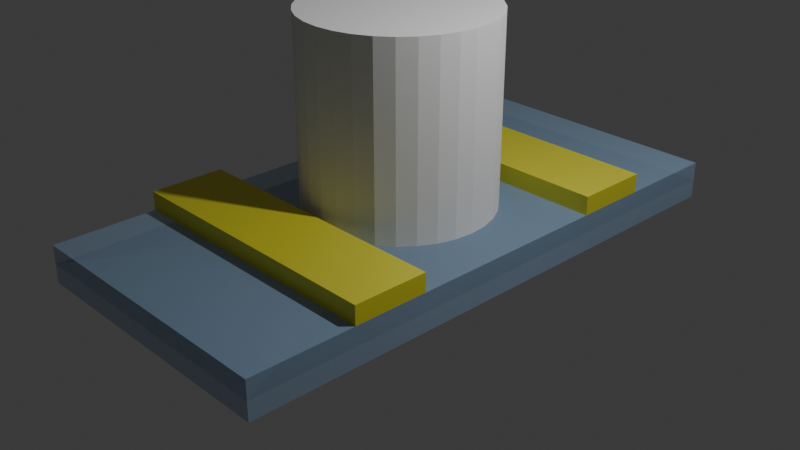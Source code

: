 # Source: congif1.blend  (saved by Blender 4.1.24; exported with 4.5.12 LTS)
import bpy
from mathutils import Matrix  # noqa: F401  (used for matrix-valued properties, if any)

bpy.ops.wm.read_factory_settings(use_empty=True)
scene = bpy.context.scene
scene.name = 'Scene'

# ---- collections
col_collection = bpy.data.collections.new('Collection'); scene.collection.children.link(col_collection)

# ---- materials (node trees are filled in below, after node groups)
mat_dielectric = bpy.data.materials.new('dielectric')
mat_dielectric.alpha_threshold = 0.0
mat_dielectric.use_transparent_shadow = False
mat_dielectric.roughness = 0.5
mat_dielectric.line_color = (0.0, 0.0, 0.0, 1.0)
mat_gate = bpy.data.materials.new('gate')
mat_gate.alpha_threshold = 0.0
mat_gate.use_transparent_shadow = False
mat_gate.roughness = 0.5
mat_gate.line_color = (0.0, 0.0, 0.0, 1.0)
mat_qsystem = bpy.data.materials.new('Qsystem')
mat_qsystem.alpha_threshold = 0.0
mat_qsystem.use_transparent_shadow = False
mat_qsystem.roughness = 0.5
mat_qsystem.line_color = (0.0, 0.0, 0.0, 1.0)

# ---- material node trees
mat_dielectric.use_nodes = True; mat_dielectric.node_tree.nodes.clear()
_N = mat_dielectric.node_tree.nodes; _L = mat_dielectric.node_tree.links
n0 = _N.new('ShaderNodeOutputMaterial'); n0.name = 'Material Output'; n0.location = (300, 300)
n1 = _N.new('ShaderNodeBsdfPrincipled'); n1.name = 'Principled BSDF'; n1.location = (10, 300)
n1.inputs[0].default_value = (0.3838, 0.5757, 0.8003, 1.0)
n1.inputs[3].default_value = 1.45
n1.inputs[4].default_value = 0.4432
_L.new(n1.outputs[0], n0.inputs[0])
n0.is_active_output = True
mat_gate.use_nodes = True; mat_gate.node_tree.nodes.clear()
_N = mat_gate.node_tree.nodes; _L = mat_gate.node_tree.links
n0 = _N.new('ShaderNodeOutputMaterial'); n0.name = 'Material Output'; n0.location = (300, 300)
n1 = _N.new('ShaderNodeBsdfPrincipled'); n1.name = 'Principled BSDF'; n1.location = (10, 300)
n1.inputs[0].default_value = (0.8003, 0.7424, 0.05895, 1.0)
n1.inputs[1].default_value = 0.2718
n1.inputs[3].default_value = 1.45
_L.new(n1.outputs[0], n0.inputs[0])
n0.is_active_output = True
mat_qsystem.use_nodes = True; mat_qsystem.node_tree.nodes.clear()
_N = mat_qsystem.node_tree.nodes; _L = mat_qsystem.node_tree.links
n0 = _N.new('ShaderNodeOutputMaterial'); n0.name = 'Material Output'; n0.location = (300, 300)
n1 = _N.new('ShaderNodeBsdfPrincipled'); n1.name = 'Principled BSDF'; n1.location = (10, 300)
n1.inputs[0].default_value = (0.0006808, 0.003613, 0.004303, 1.0)
n1.inputs[1].default_value = 0.2718
n1.inputs[3].default_value = 1.45
_L.new(n1.outputs[0], n0.inputs[0])
n0.is_active_output = True

# ---- world
world_world = bpy.data.worlds.new('World'); scene.world = world_world
world_world.use_nodes = True; world_world.node_tree.nodes.clear()
_N = world_world.node_tree.nodes; _L = world_world.node_tree.links
n0 = _N.new('ShaderNodeOutputWorld'); n0.name = 'World Output'; n0.location = (300, 300)
n1 = _N.new('ShaderNodeBackground'); n1.name = 'Background'; n1.location = (10, 300)
n1.inputs[0].default_value = (0.05088, 0.05088, 0.05088, 1.0)
_L.new(n1.outputs[0], n0.inputs[0])
n0.is_active_output = True
world_world.color = (0.05088, 0.05088, 0.05088)
world_world.use_sun_shadow = False
world_world.sun_shadow_jitter_overblur = 0.0

# ---- cameras
cam_camera = bpy.data.cameras.new('Camera')
cam_camera.clip_end = 100.0
cam_camera.ortho_scale = 7.314

# ---- lights
light_light = bpy.data.lights.new('Light', 'POINT')
light_light.transmission_factor = 0.0
light_light.energy = 1000.0
light_light.shadow_soft_size = 0.1
light_light.shadow_maximum_resolution = 0.006
light_light.use_absolute_resolution = True

# ---- meshes
me_cube = bpy.data.meshes.new('Cube')
me_cube.from_pydata([(1.0, 1.0, 1.0), (1.0, 1.0, -1.0), (1.0, -1.0, 1.0), (1.0, -1.0, -1.0), (-1.0, 1.0, 1.0), (-1.0, 1.0, -1.0), (-1.0, -1.0, 1.0), (-1.0, -1.0, -1.0)], [], [(0, 4, 6, 2), (3, 2, 6, 7), (7, 6, 4, 5), (5, 1, 3, 7), (1, 0, 2, 3), (5, 4, 0, 1)])
_uv = me_cube.uv_layers.new(name='UVMap')
_uv.uv.foreach_set('vector', [0.625, 0.5, 0.875, 0.5, 0.875, 0.75, 0.625, 0.75, 0.375, 0.75, 0.625, 0.75, 0.625, 1.0, 0.375, 1.0, 0.375, 0.0, 0.625, 0.0, 0.625, 0.25, 0.375, 0.25, 0.125, 0.5, 0.375, 0.5, 0.375, 0.75, 0.125, 0.75, 0.375, 0.5, 0.625, 0.5, 0.625, 0.75, 0.375, 0.75, 0.375, 0.25, 0.625, 0.25, 0.625, 0.5, 0.375, 0.5])
me_cube.materials.append(mat_dielectric)
me_cube.use_mirror_vertex_groups = False
me_cube.update()
me_cube_001 = bpy.data.meshes.new('Cube.001')
me_cube_001.from_pydata([(1.0, 1.0, 1.0), (1.0, 1.0, -1.0), (1.0, -1.0, 1.0), (1.0, -1.0, -1.0), (-1.0, 1.0, 1.0), (-1.0, 1.0, -1.0), (-1.0, -1.0, 1.0), (-1.0, -1.0, -1.0)], [], [(0, 4, 6, 2), (3, 2, 6, 7), (7, 6, 4, 5), (5, 1, 3, 7), (1, 0, 2, 3), (5, 4, 0, 1)])
_uv = me_cube_001.uv_layers.new(name='UVMap')
_uv.uv.foreach_set('vector', [0.625, 0.5, 0.875, 0.5, 0.875, 0.75, 0.625, 0.75, 0.375, 0.75, 0.625, 0.75, 0.625, 1.0, 0.375, 1.0, 0.375, 0.0, 0.625, 0.0, 0.625, 0.25, 0.375, 0.25, 0.125, 0.5, 0.375, 0.5, 0.375, 0.75, 0.125, 0.75, 0.375, 0.5, 0.625, 0.5, 0.625, 0.75, 0.375, 0.75, 0.375, 0.25, 0.625, 0.25, 0.625, 0.5, 0.375, 0.5])
me_cube_001.materials.append(mat_dielectric)
me_cube_001.use_mirror_vertex_groups = False
me_cube_001.update()
me_cube_002 = bpy.data.meshes.new('Cube.002')
me_cube_002.from_pydata([(1.0, 1.0, 1.0), (1.0, 1.0, -1.0), (1.0, -1.0, 1.0), (1.0, -1.0, -1.0), (-1.0, 1.0, 1.0), (-1.0, 1.0, -1.0), (-1.0, -1.0, 1.0), (-1.0, -1.0, -1.0)], [], [(0, 4, 6, 2), (3, 2, 6, 7), (7, 6, 4, 5), (5, 1, 3, 7), (1, 0, 2, 3), (5, 4, 0, 1)])
_uv = me_cube_002.uv_layers.new(name='UVMap')
_uv.uv.foreach_set('vector', [0.625, 0.5, 0.875, 0.5, 0.875, 0.75, 0.625, 0.75, 0.375, 0.75, 0.625, 0.75, 0.625, 1.0, 0.375, 1.0, 0.375, 0.0, 0.625, 0.0, 0.625, 0.25, 0.375, 0.25, 0.125, 0.5, 0.375, 0.5, 0.375, 0.75, 0.125, 0.75, 0.375, 0.5, 0.625, 0.5, 0.625, 0.75, 0.375, 0.75, 0.375, 0.25, 0.625, 0.25, 0.625, 0.5, 0.375, 0.5])
me_cube_002.materials.append(mat_gate)
me_cube_002.use_mirror_vertex_groups = False
me_cube_002.update()
me_cube_003 = bpy.data.meshes.new('Cube.003')
me_cube_003.from_pydata([(1.0, 1.0, 1.0), (1.0, 1.0, -1.0), (1.0, -1.0, 1.0), (1.0, -1.0, -1.0), (-1.0, 1.0, 1.0), (-1.0, 1.0, -1.0), (-1.0, -1.0, 1.0), (-1.0, -1.0, -1.0)], [], [(0, 4, 6, 2), (3, 2, 6, 7), (7, 6, 4, 5), (5, 1, 3, 7), (1, 0, 2, 3), (5, 4, 0, 1)])
_uv = me_cube_003.uv_layers.new(name='UVMap')
_uv.uv.foreach_set('vector', [0.625, 0.5, 0.875, 0.5, 0.875, 0.75, 0.625, 0.75, 0.375, 0.75, 0.625, 0.75, 0.625, 1.0, 0.375, 1.0, 0.375, 0.0, 0.625, 0.0, 0.625, 0.25, 0.375, 0.25, 0.125, 0.5, 0.375, 0.5, 0.375, 0.75, 0.125, 0.75, 0.375, 0.5, 0.625, 0.5, 0.625, 0.75, 0.375, 0.75, 0.375, 0.25, 0.625, 0.25, 0.625, 0.5, 0.375, 0.5])
me_cube_003.materials.append(mat_gate)
me_cube_003.use_mirror_vertex_groups = False
me_cube_003.update()
me_plane = bpy.data.meshes.new('Plane')
me_plane.from_pydata([(-1.0, -1.0, 0.0), (1.0, -1.0, 0.0), (-1.0, 1.0, 0.0), (1.0, 1.0, 0.0)], [], [(0, 1, 3, 2)])
_uv = me_plane.uv_layers.new(name='UVMap')
_uv.uv.foreach_set('vector', [0.0, 0.0, 1.0, 0.0, 1.0, 1.0, 0.0, 1.0])
me_plane.materials.append(mat_qsystem)
me_plane.update()
me_cylinder = bpy.data.meshes.new('Cylinder')
me_cylinder.from_pydata([(0.0, 1.0, -1.0), (0.0, 1.0, 1.0), (0.1951, 0.9808, -1.0), (0.1951, 0.9808, 1.0), (0.3827, 0.9239, -1.0), (0.3827, 0.9239, 1.0), (0.5556, 0.8315, -1.0), (0.5556, 0.8315, 1.0), (0.7071, 0.7071, -1.0), (0.7071, 0.7071, 1.0), (0.8315, 0.5556, -1.0), (0.8315, 0.5556, 1.0), (0.9239, 0.3827, -1.0), (0.9239, 0.3827, 1.0), (0.9808, 0.1951, -1.0), (0.9808, 0.1951, 1.0), (1.0, 0.0, -1.0), (1.0, 0.0, 1.0), (0.9808, -0.1951, -1.0), (0.9808, -0.1951, 1.0), (0.9239, -0.3827, -1.0), (0.9239, -0.3827, 1.0), (0.8315, -0.5556, -1.0), (0.8315, -0.5556, 1.0), (0.7071, -0.7071, -1.0), (0.7071, -0.7071, 1.0), (0.5556, -0.8315, -1.0), (0.5556, -0.8315, 1.0), (0.3827, -0.9239, -1.0), (0.3827, -0.9239, 1.0), (0.1951, -0.9808, -1.0), (0.1951, -0.9808, 1.0), (0.0, -1.0, -1.0), (0.0, -1.0, 1.0), (-0.1951, -0.9808, -1.0), (-0.1951, -0.9808, 1.0), (-0.3827, -0.9239, -1.0), (-0.3827, -0.9239, 1.0), (-0.5556, -0.8315, -1.0), (-0.5556, -0.8315, 1.0), (-0.7071, -0.7071, -1.0), (-0.7071, -0.7071, 1.0), (-0.8315, -0.5556, -1.0), (-0.8315, -0.5556, 1.0), (-0.9239, -0.3827, -1.0), (-0.9239, -0.3827, 1.0), (-0.9808, -0.1951, -1.0), (-0.9808, -0.1951, 1.0), (-1.0, 0.0, -1.0), (-1.0, 0.0, 1.0), (-0.9808, 0.1951, -1.0), (-0.9808, 0.1951, 1.0), (-0.9239, 0.3827, -1.0), (-0.9239, 0.3827, 1.0), (-0.8315, 0.5556, -1.0), (-0.8315, 0.5556, 1.0), (-0.7071, 0.7071, -1.0), (-0.7071, 0.7071, 1.0), (-0.5556, 0.8315, -1.0), (-0.5556, 0.8315, 1.0), (-0.3827, 0.9239, -1.0), (-0.3827, 0.9239, 1.0), (-0.1951, 0.9808, -1.0), (-0.1951, 0.9808, 1.0)], [], [(0, 1, 3, 2), (2, 3, 5, 4), (4, 5, 7, 6), (6, 7, 9, 8), (8, 9, 11, 10), (10, 11, 13, 12), (12, 13, 15, 14), (14, 15, 17, 16), (16, 17, 19, 18), (18, 19, 21, 20), (20, 21, 23, 22), (22, 23, 25, 24), (24, 25, 27, 26), (26, 27, 29, 28), (28, 29, 31, 30), (30, 31, 33, 32), (32, 33, 35, 34), (34, 35, 37, 36), (36, 37, 39, 38), (38, 39, 41, 40), (40, 41, 43, 42), (42, 43, 45, 44), (44, 45, 47, 46), (46, 47, 49, 48), (48, 49, 51, 50), (50, 51, 53, 52), (52, 53, 55, 54), (54, 55, 57, 56), (56, 57, 59, 58), (58, 59, 61, 60), (3, 1, 63, 61, 59, 57, 55, 53, 51, 49, 47, 45, 43, 41, 39, 37, 35, 33, 31, 29, 27, 25, 23, 21, 19, 17, 15, 13, 11, 9, 7, 5), (60, 61, 63, 62), (62, 63, 1, 0), (0, 2, 4, 6, 8, 10, 12, 14, 16, 18, 20, 22, 24, 26, 28, 30, 32, 34, 36, 38, 40, 42, 44, 46, 48, 50, 52, 54, 56, 58, 60, 62)])
_uv = me_cylinder.uv_layers.new(name='UVMap')
_uv.uv.foreach_set('vector', [1.0, 0.5, 1.0, 1.0, 0.9688, 1.0, 0.9688, 0.5, 0.9688, 0.5, 0.9688, 1.0, 0.9375, 1.0, 0.9375, 0.5, 0.9375, 0.5, 0.9375, 1.0, 0.9062, 1.0, 0.9062, 0.5, 0.9062, 0.5, 0.9062, 1.0, 0.875, 1.0, 0.875, 0.5, 0.875, 0.5, 0.875, 1.0, 0.8438, 1.0, 0.8438, 0.5, 0.8438, 0.5, 0.8438, 1.0, 0.8125, 1.0, 0.8125, 0.5, 0.8125, 0.5, 0.8125, 1.0, 0.7812, 1.0, 0.7812, 0.5, 0.7812, 0.5, 0.7812, 1.0, 0.75, 1.0, 0.75, 0.5, 0.75, 0.5, 0.75, 1.0, 0.7188, 1.0, 0.7188, 0.5, 0.7188, 0.5, 0.7188, 1.0, 0.6875, 1.0, 0.6875, 0.5, 0.6875, 0.5, 0.6875, 1.0, 0.6562, 1.0, 0.6562, 0.5, 0.6562, 0.5, 0.6562, 1.0, 0.625, 1.0, 0.625, 0.5, 0.625, 0.5, 0.625, 1.0, 0.5938, 1.0, 0.5938, 0.5, 0.5938, 0.5, 0.5938, 1.0, 0.5625, 1.0, 0.5625, 0.5, 0.5625, 0.5, 0.5625, 1.0, 0.5312, 1.0, 0.5312, 0.5, 0.5312, 0.5, 0.5312, 1.0, 0.5, 1.0, 0.5, 0.5, 0.5, 0.5, 0.5, 1.0, 0.4688, 1.0, 0.4688, 0.5, 0.4688, 0.5, 0.4688, 1.0, 0.4375, 1.0, 0.4375, 0.5, 0.4375, 0.5, 0.4375, 1.0, 0.4062, 1.0, 0.4062, 0.5, 0.4062, 0.5, 0.4062, 1.0, 0.375, 1.0, 0.375, 0.5, 0.375, 0.5, 0.375, 1.0, 0.3438, 1.0, 0.3438, 0.5, 0.3438, 0.5, 0.3438, 1.0, 0.3125, 1.0, 0.3125, 0.5, 0.3125, 0.5, 0.3125, 1.0, 0.2812, 1.0, 0.2812, 0.5, 0.2812, 0.5, 0.2812, 1.0, 0.25, 1.0, 0.25, 0.5, 0.25, 0.5, 0.25, 1.0, 0.2188, 1.0, 0.2188, 0.5, 0.2188, 0.5, 0.2188, 1.0, 0.1875, 1.0, 0.1875, 0.5, 0.1875, 0.5, 0.1875, 1.0, 0.1562, 1.0, 0.1562, 0.5, 0.1562, 0.5, 0.1562, 1.0, 0.125, 1.0, 0.125, 0.5, 0.125, 0.5, 0.125, 1.0, 0.09375, 1.0, 0.09375, 0.5, 0.09375, 0.5, 0.09375, 1.0, 0.0625, 1.0, 0.0625, 0.5, 0.2968, 0.4854, 0.25, 0.49, 0.2032, 0.4854, 0.1582, 0.4717, 0.1167, 0.4496, 0.08029, 0.4197, 0.05045, 0.3833, 0.02827, 0.3418, 0.01461, 0.2968, 0.01, 0.25, 0.01461, 0.2032, 0.02827, 0.1582, 0.05045, 0.1167, 0.08029, 0.08029, 0.1167, 0.05045, 0.1582, 0.02827, 0.2032, 0.01461, 0.25, 0.01, 0.2968, 0.01461, 0.3418, 0.02827, 0.3833, 0.05045, 0.4197, 0.08029, 0.4496, 0.1167, 0.4717, 0.1582, 0.4854, 0.2032, 0.49, 0.25, 0.4854, 0.2968, 0.4717, 0.3418, 0.4496, 0.3833, 0.4197, 0.4197, 0.3833, 0.4496, 0.3418, 0.4717, 0.0625, 0.5, 0.0625, 1.0, 0.03125, 1.0, 0.03125, 0.5, 0.03125, 0.5, 0.03125, 1.0, 0.0, 1.0, 0.0, 0.5, 0.75, 0.49, 0.7968, 0.4854, 0.8418, 0.4717, 0.8833, 0.4496, 0.9197, 0.4197, 0.9496, 0.3833, 0.9717, 0.3418, 0.9854, 0.2968, 0.99, 0.25, 0.9854, 0.2032, 0.9717, 0.1582, 0.9496, 0.1167, 0.9197, 0.08029, 0.8833, 0.05045, 0.8418, 0.02827, 0.7968, 0.01461, 0.75, 0.01, 0.7032, 0.01461, 0.6582, 0.02827, 0.6167, 0.05045, 0.5803, 0.08029, 0.5504, 0.1167, 0.5283, 0.1582, 0.5146, 0.2032, 0.51, 0.25, 0.5146, 0.2968, 0.5283, 0.3418, 0.5504, 0.3833, 0.5803, 0.4197, 0.6167, 0.4496, 0.6582, 0.4717, 0.7032, 0.4854])
me_cylinder.update()

# ---- objects
ob_dielectric2 = bpy.data.objects.new('dielectric2', me_cube)
ob_light = bpy.data.objects.new('Light', light_light)
ob_camera = bpy.data.objects.new('Camera', cam_camera)
ob_dielectric1 = bpy.data.objects.new('dielectric1', me_cube_001)
ob_gate2 = bpy.data.objects.new('gate2', me_cube_002)
ob_gate1 = bpy.data.objects.new('gate1', me_cube_003)
ob_plane = bpy.data.objects.new('Plane', me_plane)
ob_cylinder = bpy.data.objects.new('Cylinder', me_cylinder)

# ---- transforms, parenting, visibility, modifiers, constraints
ob_dielectric2.location = (0.0, 0.0, -0.1)
ob_dielectric2.scale = (-1.5, 3.0, -0.1)
ob_dielectric2.lock_rotations_4d = False
ob_dielectric2.empty_display_type = 'ARROWS'
ob_dielectric2.lineart.crease_threshold = 0.0
ob_light.location = (4.076, 1.005, 5.904)
ob_light.rotation_euler = (0.6503, 0.05522, 1.866)
ob_light.lock_rotations_4d = False
ob_light.empty_display_type = 'ARROWS'
ob_light.color = (0.0, 0.0, 0.0, 0.0)
ob_light.lineart.crease_threshold = 0.0
ob_camera.location = (7.359, -6.926, 4.958)
ob_camera.rotation_euler = (1.109, 0.0, 0.8149)
ob_camera.lock_rotations_4d = False
ob_camera.empty_display_type = 'ARROWS'
ob_camera.color = (0.0, 0.0, 0.0, 0.0)
ob_camera.display_type = 'WIRE'
ob_camera.lineart.crease_threshold = 0.0
ob_dielectric1.location = (0.0, 0.0, 0.1)
ob_dielectric1.scale = (-1.5, 3.0, -0.1)
ob_dielectric1.lock_rotations_4d = False
ob_dielectric1.empty_display_type = 'ARROWS'
ob_dielectric1.lineart.crease_threshold = 0.0
ob_gate2.location = (0.0, 1.5, 0.3)
ob_gate2.scale = (-1.5, 0.4, -0.1)
ob_gate2.lock_rotations_4d = False
ob_gate2.empty_display_type = 'ARROWS'
ob_gate2.lineart.crease_threshold = 0.0
ob_gate1.location = (0.0, -1.5, 0.3)
ob_gate1.scale = (-1.5, 0.4, -0.1)
ob_gate1.lock_rotations_4d = False
ob_gate1.empty_display_type = 'ARROWS'
ob_gate1.lineart.crease_threshold = 0.0
ob_plane.location = (0.0, 0.0, 0.0)
ob_plane.scale = (1.5, 3.0, 1.0)
ob_cylinder.location = (0.0, 0.0, 1.2)

# ---- collection membership
col_collection.objects.link(ob_dielectric2)
col_collection.objects.link(ob_light)
col_collection.objects.link(ob_camera)
col_collection.objects.link(ob_dielectric1)
col_collection.objects.link(ob_gate2)
col_collection.objects.link(ob_gate1)
col_collection.objects.link(ob_plane)
col_collection.objects.link(ob_cylinder)

# ---- scene / render settings (as saved in the file)
scene.camera = ob_camera
scene.frame_start = 1; scene.frame_end = 250; scene.frame_set(1)
scene.render.engine = 'BLENDER_EEVEE_NEXT'
scene.cycles.sampling_pattern = 'TABULATED_SOBOL'
scene.eevee.ray_tracing_options.trace_max_roughness = 0.0
bpy.context.view_layer.update()
